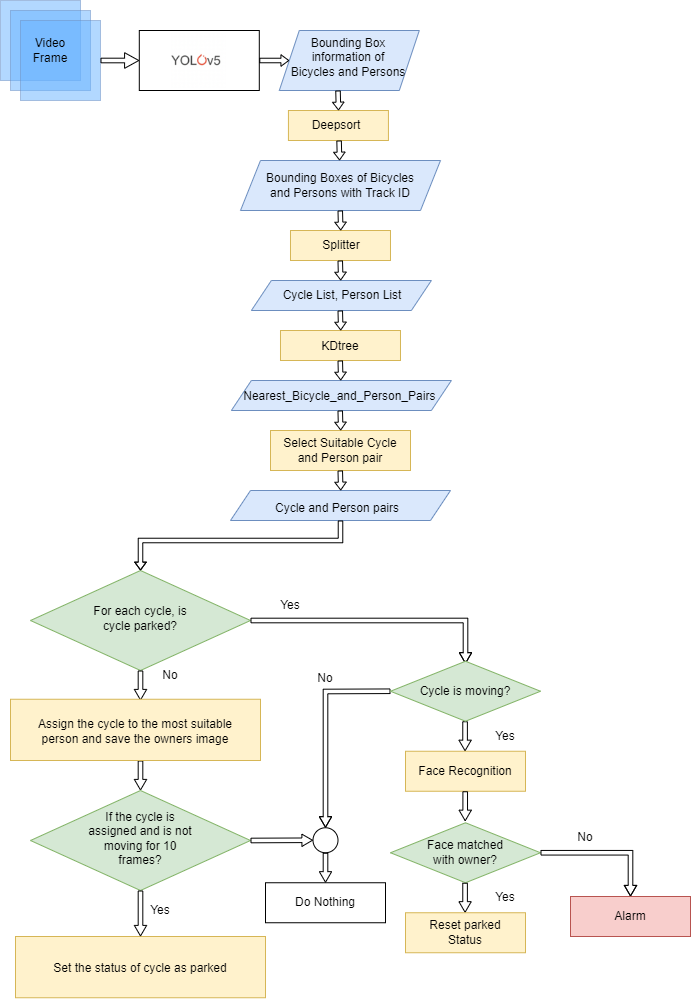

The diagram above was exported from draw.io. Its source (the exported page's mxGraphModel, read from the mxfile embedded in the PNG):
<mxGraphModel dx="1050" dy="549" grid="1" gridSize="10" guides="1" tooltips="1" connect="1" arrows="1" fold="1" page="1" pageScale="1" pageWidth="850" pageHeight="1100" math="0" shadow="0">
  <root>
    <mxCell id="0" />
    <mxCell id="1" parent="0" />
    <mxCell id="wYr9_hVunBb5UyviQKAr-160" value="" style="shape=parallelogram;perimeter=parallelogramPerimeter;whiteSpace=wrap;html=1;fixedSize=1;fillColor=#dae8fc;strokeColor=#6c8ebf;" parent="1" vertex="1">
      <mxGeometry x="360" y="520" width="220" height="30" as="geometry" />
    </mxCell>
    <mxCell id="wYr9_hVunBb5UyviQKAr-21" value="" style="shape=parallelogram;perimeter=parallelogramPerimeter;whiteSpace=wrap;html=1;fixedSize=1;fillColor=#dae8fc;strokeColor=#6c8ebf;" parent="1" vertex="1">
      <mxGeometry x="408.8" y="60" width="140" height="60" as="geometry" />
    </mxCell>
    <mxCell id="wYr9_hVunBb5UyviQKAr-19" value="" style="rounded=0;whiteSpace=wrap;html=1;" parent="1" vertex="1">
      <mxGeometry x="268.8" y="60" width="120" height="60" as="geometry" />
    </mxCell>
    <mxCell id="wYr9_hVunBb5UyviQKAr-3" value="" style="shape=image;verticalLabelPosition=bottom;labelBackgroundColor=default;verticalAlign=top;aspect=fixed;imageAspect=0;image=data:image/png,(base64 omitted: 57288 chars);strokeWidth=5;direction=east;" parent="1" vertex="1">
      <mxGeometry x="301.3" y="62.5" width="55" height="55" as="geometry" />
    </mxCell>
    <mxCell id="wYr9_hVunBb5UyviQKAr-4" value="" style="whiteSpace=wrap;html=1;aspect=fixed;fillColor=#66B2FF;strokeColor=#6c8ebf;opacity=50;direction=east;" parent="1" vertex="1">
      <mxGeometry x="130" y="30" width="80" height="80" as="geometry" />
    </mxCell>
    <mxCell id="wYr9_hVunBb5UyviQKAr-5" value="" style="whiteSpace=wrap;html=1;aspect=fixed;fillColor=#66B2FF;strokeColor=#6c8ebf;opacity=50;direction=east;" parent="1" vertex="1">
      <mxGeometry x="140" y="40" width="80" height="80" as="geometry" />
    </mxCell>
    <mxCell id="wYr9_hVunBb5UyviQKAr-6" value="" style="whiteSpace=wrap;html=1;aspect=fixed;fillColor=#66B2FF;strokeColor=#6c8ebf;opacity=50;direction=east;" parent="1" vertex="1">
      <mxGeometry x="150" y="50" width="80" height="80" as="geometry" />
    </mxCell>
    <mxCell id="wYr9_hVunBb5UyviQKAr-7" value="Video Frame" style="text;html=1;strokeColor=none;fillColor=none;align=center;verticalAlign=middle;whiteSpace=wrap;rounded=0;direction=east;" parent="1" vertex="1">
      <mxGeometry x="150" y="65" width="60" height="30" as="geometry" />
    </mxCell>
    <mxCell id="wYr9_hVunBb5UyviQKAr-8" value="" style="shape=flexArrow;endArrow=classic;html=1;rounded=0;endWidth=10;endSize=4.407692307692308;width=4.615384615384615;entryX=0;entryY=0.5;entryDx=0;entryDy=0;exitX=1;exitY=0.5;exitDx=0;exitDy=0;" parent="1" source="wYr9_hVunBb5UyviQKAr-6" target="wYr9_hVunBb5UyviQKAr-19" edge="1">
      <mxGeometry width="50" height="50" relative="1" as="geometry">
        <mxPoint x="238.8" y="100" as="sourcePoint" />
        <mxPoint x="230.12" y="153" as="targetPoint" />
      </mxGeometry>
    </mxCell>
    <mxCell id="wYr9_hVunBb5UyviQKAr-9" value="Bounding Box information of Bicycles and Persons" style="text;html=1;strokeColor=none;fillColor=none;align=center;verticalAlign=middle;whiteSpace=wrap;rounded=0;direction=east;" parent="1" vertex="1">
      <mxGeometry x="418.8" y="60" width="117.87" height="53.5" as="geometry" />
    </mxCell>
    <mxCell id="wYr9_hVunBb5UyviQKAr-12" value="" style="shape=flexArrow;endArrow=classic;html=1;rounded=0;endWidth=5.9911111111111115;endSize=2.2853333333333334;width=4.533333333333333;entryX=0;entryY=0.5;entryDx=0;entryDy=0;exitX=1;exitY=0.5;exitDx=0;exitDy=0;" parent="1" source="wYr9_hVunBb5UyviQKAr-19" target="wYr9_hVunBb5UyviQKAr-21" edge="1">
      <mxGeometry width="50" height="50" relative="1" as="geometry">
        <mxPoint x="230.87" y="214" as="sourcePoint" />
        <mxPoint x="230.87" y="238" as="targetPoint" />
      </mxGeometry>
    </mxCell>
    <mxCell id="wYr9_hVunBb5UyviQKAr-24" value="" style="shape=parallelogram;perimeter=parallelogramPerimeter;whiteSpace=wrap;html=1;fixedSize=1;fillColor=#dae8fc;strokeColor=#6c8ebf;" parent="1" vertex="1">
      <mxGeometry x="369.9999999999999" y="190" width="200" height="50" as="geometry" />
    </mxCell>
    <mxCell id="wYr9_hVunBb5UyviQKAr-25" value="Bounding Boxes of Bicycles and Persons with Track ID" style="text;html=1;strokeColor=none;fillColor=none;align=center;verticalAlign=middle;whiteSpace=wrap;rounded=0;direction=east;" parent="1" vertex="1">
      <mxGeometry x="387.1199999999999" y="200" width="165.75" height="30" as="geometry" />
    </mxCell>
    <mxCell id="wYr9_hVunBb5UyviQKAr-61" value="" style="rounded=0;whiteSpace=wrap;html=1;fillColor=#fff2cc;strokeColor=#d6b656;" parent="1" vertex="1">
      <mxGeometry x="419.99" y="260" width="100" height="30" as="geometry" />
    </mxCell>
    <mxCell id="wYr9_hVunBb5UyviQKAr-62" value="Splitter" style="text;html=1;strokeColor=none;fillColor=none;align=center;verticalAlign=middle;whiteSpace=wrap;rounded=0;" parent="1" vertex="1">
      <mxGeometry x="440.8699999999999" y="260" width="60" height="30" as="geometry" />
    </mxCell>
    <mxCell id="wYr9_hVunBb5UyviQKAr-63" value="" style="shape=parallelogram;perimeter=parallelogramPerimeter;whiteSpace=wrap;html=1;fixedSize=1;fillColor=#dae8fc;strokeColor=#6c8ebf;" parent="1" vertex="1">
      <mxGeometry x="380.87" y="310" width="180" height="30" as="geometry" />
    </mxCell>
    <mxCell id="wYr9_hVunBb5UyviQKAr-64" value="Cycle List, Person List" style="text;html=1;strokeColor=none;fillColor=none;align=center;verticalAlign=middle;whiteSpace=wrap;rounded=0;direction=east;" parent="1" vertex="1">
      <mxGeometry x="388.87" y="316.25" width="165.75" height="17.5" as="geometry" />
    </mxCell>
    <mxCell id="wYr9_hVunBb5UyviQKAr-67" value="" style="rounded=0;whiteSpace=wrap;html=1;fillColor=#fff2cc;strokeColor=#d6b656;" parent="1" vertex="1">
      <mxGeometry x="409.99" y="360" width="120" height="30" as="geometry" />
    </mxCell>
    <mxCell id="wYr9_hVunBb5UyviQKAr-68" value="KDtree" style="text;html=1;strokeColor=none;fillColor=none;align=center;verticalAlign=middle;whiteSpace=wrap;rounded=0;" parent="1" vertex="1">
      <mxGeometry x="439.97" y="375" width="60" as="geometry" />
    </mxCell>
    <mxCell id="wYr9_hVunBb5UyviQKAr-70" value="" style="shape=parallelogram;perimeter=parallelogramPerimeter;whiteSpace=wrap;html=1;fixedSize=1;fillColor=#dae8fc;strokeColor=#6c8ebf;" parent="1" vertex="1">
      <mxGeometry x="360.87" y="410" width="220" height="30" as="geometry" />
    </mxCell>
    <mxCell id="wYr9_hVunBb5UyviQKAr-71" value="Nearest_Bicycle_and_Person_Pairs&amp;nbsp;" style="text;html=1;strokeColor=none;fillColor=none;align=center;verticalAlign=middle;whiteSpace=wrap;rounded=0;direction=east;" parent="1" vertex="1">
      <mxGeometry x="388" y="412.5" width="165.75" height="27.5" as="geometry" />
    </mxCell>
    <mxCell id="wYr9_hVunBb5UyviQKAr-76" value="" style="rhombus;whiteSpace=wrap;html=1;fillColor=#d5e8d4;strokeColor=#82b366;" parent="1" vertex="1">
      <mxGeometry x="160" y="600" width="220" height="100" as="geometry" />
    </mxCell>
    <mxCell id="wYr9_hVunBb5UyviQKAr-77" value="For each cycle, is cycle parked?" style="text;html=1;strokeColor=none;fillColor=none;align=center;verticalAlign=middle;whiteSpace=wrap;rounded=0;" parent="1" vertex="1">
      <mxGeometry x="210" y="620" width="120" height="55" as="geometry" />
    </mxCell>
    <mxCell id="wYr9_hVunBb5UyviQKAr-78" value="" style="shape=flexArrow;endArrow=classic;html=1;rounded=0;endWidth=6.703296703296704;endSize=3.2000000000000006;width=4.615384615384615;exitX=0.5;exitY=1;exitDx=0;exitDy=0;" parent="1" source="wYr9_hVunBb5UyviQKAr-76" edge="1">
      <mxGeometry width="50" height="50" relative="1" as="geometry">
        <mxPoint x="274.79999999999995" y="695" as="sourcePoint" />
        <mxPoint x="270" y="730" as="targetPoint" />
      </mxGeometry>
    </mxCell>
    <mxCell id="wYr9_hVunBb5UyviQKAr-80" value="" style="shape=flexArrow;endArrow=classic;html=1;rounded=0;endWidth=6.703296703296704;endSize=3.2000000000000006;width=4.615384615384615;exitX=1;exitY=0.5;exitDx=0;exitDy=0;entryX=0.5;entryY=0;entryDx=0;entryDy=0;" parent="1" source="wYr9_hVunBb5UyviQKAr-76" target="wYr9_hVunBb5UyviQKAr-139" edge="1">
      <mxGeometry width="50" height="50" relative="1" as="geometry">
        <mxPoint x="280" y="710" as="sourcePoint" />
        <mxPoint x="470" y="690" as="targetPoint" />
        <Array as="points">
          <mxPoint x="595" y="650" />
        </Array>
      </mxGeometry>
    </mxCell>
    <mxCell id="wYr9_hVunBb5UyviQKAr-81" value="No" style="text;html=1;strokeColor=none;fillColor=none;align=center;verticalAlign=middle;whiteSpace=wrap;rounded=0;" parent="1" vertex="1">
      <mxGeometry x="270" y="690" width="60" height="30" as="geometry" />
    </mxCell>
    <mxCell id="wYr9_hVunBb5UyviQKAr-82" value="Yes" style="text;html=1;strokeColor=none;fillColor=none;align=center;verticalAlign=middle;whiteSpace=wrap;rounded=0;" parent="1" vertex="1">
      <mxGeometry x="390" y="620" width="60" height="30" as="geometry" />
    </mxCell>
    <mxCell id="wYr9_hVunBb5UyviQKAr-94" value="" style="shape=flexArrow;endArrow=classic;html=1;rounded=0;endWidth=6.703296703296704;endSize=3.2000000000000006;width=4.615384615384615;exitX=0.5;exitY=1;exitDx=0;exitDy=0;" parent="1" edge="1">
      <mxGeometry width="50" height="50" relative="1" as="geometry">
        <mxPoint x="270" y="790" as="sourcePoint" />
        <mxPoint x="270" y="820" as="targetPoint" />
      </mxGeometry>
    </mxCell>
    <mxCell id="wYr9_hVunBb5UyviQKAr-100" value="" style="rhombus;whiteSpace=wrap;html=1;fillColor=#d5e8d4;strokeColor=#82b366;" parent="1" vertex="1">
      <mxGeometry x="520" y="852.25" width="150" height="60" as="geometry" />
    </mxCell>
    <mxCell id="wYr9_hVunBb5UyviQKAr-101" value="Face matched &lt;br&gt;with owner?" style="text;html=1;strokeColor=none;fillColor=none;align=center;verticalAlign=middle;whiteSpace=wrap;rounded=0;" parent="1" vertex="1">
      <mxGeometry x="535" y="854.75" width="120" height="55" as="geometry" />
    </mxCell>
    <mxCell id="wYr9_hVunBb5UyviQKAr-102" value="" style="shape=flexArrow;endArrow=classic;html=1;rounded=0;endWidth=6.703296703296704;endSize=3.2000000000000006;width=4.615384615384615;exitX=0.5;exitY=1;exitDx=0;exitDy=0;" parent="1" edge="1">
      <mxGeometry width="50" height="50" relative="1" as="geometry">
        <mxPoint x="594.58" y="912.25" as="sourcePoint" />
        <mxPoint x="594.58" y="942.25" as="targetPoint" />
      </mxGeometry>
    </mxCell>
    <mxCell id="wYr9_hVunBb5UyviQKAr-103" value="Yes" style="text;html=1;strokeColor=none;fillColor=none;align=center;verticalAlign=middle;whiteSpace=wrap;rounded=0;" parent="1" vertex="1">
      <mxGeometry x="605" y="912.25" width="60" height="30" as="geometry" />
    </mxCell>
    <mxCell id="wYr9_hVunBb5UyviQKAr-104" value="" style="rounded=0;whiteSpace=wrap;html=1;fillColor=#fff2cc;strokeColor=#d6b656;" parent="1" vertex="1">
      <mxGeometry x="400" y="460" width="140" height="40" as="geometry" />
    </mxCell>
    <mxCell id="wYr9_hVunBb5UyviQKAr-105" value="Select Suitable Cycle and Person pair" style="text;html=1;strokeColor=none;fillColor=none;align=center;verticalAlign=middle;whiteSpace=wrap;rounded=0;" parent="1" vertex="1">
      <mxGeometry x="411.75" y="465" width="115.87" height="30" as="geometry" />
    </mxCell>
    <mxCell id="wYr9_hVunBb5UyviQKAr-108" value="Cycle and Person pairs" style="text;html=1;strokeColor=none;fillColor=none;align=center;verticalAlign=middle;whiteSpace=wrap;rounded=0;direction=east;" parent="1" vertex="1">
      <mxGeometry x="387.67" y="528.5" width="157.87" height="18" as="geometry" />
    </mxCell>
    <mxCell id="wYr9_hVunBb5UyviQKAr-109" value="" style="shape=flexArrow;endArrow=classic;html=1;rounded=0;endWidth=5.9911111111111115;endSize=2.2853333333333334;width=4.533333333333333;exitX=0.5;exitY=1;exitDx=0;exitDy=0;entryX=0.5;entryY=0;entryDx=0;entryDy=0;" parent="1" source="wYr9_hVunBb5UyviQKAr-160" target="wYr9_hVunBb5UyviQKAr-76" edge="1">
      <mxGeometry width="50" height="50" relative="1" as="geometry">
        <mxPoint x="368.96" y="587" as="sourcePoint" />
        <mxPoint x="370" y="617" as="targetPoint" />
        <Array as="points">
          <mxPoint x="470" y="570" />
          <mxPoint x="270" y="570" />
        </Array>
      </mxGeometry>
    </mxCell>
    <mxCell id="wYr9_hVunBb5UyviQKAr-118" value="" style="rounded=0;whiteSpace=wrap;html=1;fillColor=#fff2cc;strokeColor=#d6b656;" parent="1" vertex="1">
      <mxGeometry x="535" y="942.25" width="120" height="40" as="geometry" />
    </mxCell>
    <mxCell id="wYr9_hVunBb5UyviQKAr-119" value="Reset parked Status" style="text;html=1;strokeColor=none;fillColor=none;align=center;verticalAlign=middle;whiteSpace=wrap;rounded=0;" parent="1" vertex="1">
      <mxGeometry x="545" y="947.25" width="100" height="30" as="geometry" />
    </mxCell>
    <mxCell id="wYr9_hVunBb5UyviQKAr-121" value="" style="shape=flexArrow;endArrow=classic;html=1;rounded=0;endWidth=6.703296703296704;endSize=3.2000000000000006;width=4.615384615384615;exitX=0;exitY=0.5;exitDx=0;exitDy=0;entryX=0.5;entryY=0;entryDx=0;entryDy=0;" parent="1" source="wYr9_hVunBb5UyviQKAr-138" target="wYr9_hVunBb5UyviQKAr-154" edge="1">
      <mxGeometry width="50" height="50" relative="1" as="geometry">
        <mxPoint x="670" y="723.25" as="sourcePoint" />
        <mxPoint x="455" y="850" as="targetPoint" />
        <Array as="points">
          <mxPoint x="455" y="721" />
        </Array>
      </mxGeometry>
    </mxCell>
    <mxCell id="wYr9_hVunBb5UyviQKAr-122" value="No" style="text;html=1;strokeColor=none;fillColor=none;align=center;verticalAlign=middle;whiteSpace=wrap;rounded=0;" parent="1" vertex="1">
      <mxGeometry x="425" y="693.25" width="60" height="30" as="geometry" />
    </mxCell>
    <mxCell id="wYr9_hVunBb5UyviQKAr-123" value="" style="rounded=0;whiteSpace=wrap;html=1;" parent="1" vertex="1">
      <mxGeometry x="395" y="912.25" width="120" height="40" as="geometry" />
    </mxCell>
    <mxCell id="wYr9_hVunBb5UyviQKAr-124" value="Do Nothing" style="text;html=1;strokeColor=none;fillColor=none;align=center;verticalAlign=middle;whiteSpace=wrap;rounded=0;" parent="1" vertex="1">
      <mxGeometry x="405" y="917.25" width="100" height="30" as="geometry" />
    </mxCell>
    <mxCell id="wYr9_hVunBb5UyviQKAr-133" value="" style="shape=flexArrow;endArrow=classic;html=1;rounded=0;endWidth=6.703296703296704;endSize=3.2000000000000006;width=4.615384615384615;exitX=0.5;exitY=1;exitDx=0;exitDy=0;" parent="1" edge="1">
      <mxGeometry width="50" height="50" relative="1" as="geometry">
        <mxPoint x="594.58" y="750.75" as="sourcePoint" />
        <mxPoint x="594.58" y="780.75" as="targetPoint" />
      </mxGeometry>
    </mxCell>
    <mxCell id="wYr9_hVunBb5UyviQKAr-134" value="Yes" style="text;html=1;strokeColor=none;fillColor=none;align=center;verticalAlign=middle;whiteSpace=wrap;rounded=0;" parent="1" vertex="1">
      <mxGeometry x="605" y="750.75" width="60" height="30" as="geometry" />
    </mxCell>
    <mxCell id="wYr9_hVunBb5UyviQKAr-135" value="" style="rounded=0;whiteSpace=wrap;html=1;fillColor=#fff2cc;strokeColor=#d6b656;" parent="1" vertex="1">
      <mxGeometry x="535" y="780.75" width="120" height="40" as="geometry" />
    </mxCell>
    <mxCell id="wYr9_hVunBb5UyviQKAr-138" value="" style="rhombus;whiteSpace=wrap;html=1;fillColor=#d5e8d4;strokeColor=#82b366;" parent="1" vertex="1">
      <mxGeometry x="520" y="690.75" width="150" height="60" as="geometry" />
    </mxCell>
    <mxCell id="wYr9_hVunBb5UyviQKAr-139" value="Cycle is moving?" style="text;html=1;strokeColor=none;fillColor=none;align=center;verticalAlign=middle;whiteSpace=wrap;rounded=0;" parent="1" vertex="1">
      <mxGeometry x="535" y="693.25" width="120" height="55" as="geometry" />
    </mxCell>
    <mxCell id="wYr9_hVunBb5UyviQKAr-140" value="Face Recognition" style="text;html=1;strokeColor=none;fillColor=none;align=center;verticalAlign=middle;whiteSpace=wrap;rounded=0;" parent="1" vertex="1">
      <mxGeometry x="545" y="790.75" width="100" height="20" as="geometry" />
    </mxCell>
    <mxCell id="wYr9_hVunBb5UyviQKAr-141" value="" style="shape=flexArrow;endArrow=classic;html=1;rounded=0;endWidth=6.703296703296704;endSize=3.2000000000000006;width=4.615384615384615;exitX=0.5;exitY=1;exitDx=0;exitDy=0;" parent="1" edge="1">
      <mxGeometry width="50" height="50" relative="1" as="geometry">
        <mxPoint x="594.71" y="820.75" as="sourcePoint" />
        <mxPoint x="594.71" y="850.75" as="targetPoint" />
      </mxGeometry>
    </mxCell>
    <mxCell id="wYr9_hVunBb5UyviQKAr-142" value="" style="shape=flexArrow;endArrow=classic;html=1;rounded=0;endWidth=6.703296703296704;endSize=3.2000000000000006;width=4.615384615384615;exitX=1;exitY=0.5;exitDx=0;exitDy=0;entryX=0.5;entryY=0;entryDx=0;entryDy=0;" parent="1" target="wYr9_hVunBb5UyviQKAr-144" edge="1">
      <mxGeometry width="50" height="50" relative="1" as="geometry">
        <mxPoint x="670" y="882.25" as="sourcePoint" />
        <mxPoint x="760" y="919.75" as="targetPoint" />
        <Array as="points">
          <mxPoint x="760" y="882.25" />
        </Array>
      </mxGeometry>
    </mxCell>
    <mxCell id="wYr9_hVunBb5UyviQKAr-143" value="No" style="text;html=1;strokeColor=none;fillColor=none;align=center;verticalAlign=middle;whiteSpace=wrap;rounded=0;" parent="1" vertex="1">
      <mxGeometry x="685" y="852.25" width="60" height="30" as="geometry" />
    </mxCell>
    <mxCell id="wYr9_hVunBb5UyviQKAr-144" value="" style="rounded=0;whiteSpace=wrap;html=1;fillColor=#f8cecc;strokeColor=#b85450;" parent="1" vertex="1">
      <mxGeometry x="700" y="926" width="120" height="40" as="geometry" />
    </mxCell>
    <mxCell id="wYr9_hVunBb5UyviQKAr-145" value="Alarm" style="text;html=1;strokeColor=none;fillColor=none;align=center;verticalAlign=middle;whiteSpace=wrap;rounded=0;" parent="1" vertex="1">
      <mxGeometry x="710" y="931" width="100" height="30" as="geometry" />
    </mxCell>
    <mxCell id="wYr9_hVunBb5UyviQKAr-146" value="" style="rounded=0;whiteSpace=wrap;html=1;fillColor=#fff2cc;strokeColor=#d6b656;" parent="1" vertex="1">
      <mxGeometry x="140" y="728.75" width="250" height="61.25" as="geometry" />
    </mxCell>
    <mxCell id="wYr9_hVunBb5UyviQKAr-147" value="Assign the cycle to the most suitable person and save the owners image" style="text;html=1;strokeColor=none;fillColor=none;align=center;verticalAlign=middle;whiteSpace=wrap;rounded=0;" parent="1" vertex="1">
      <mxGeometry x="160" y="737.5" width="210" height="46.5" as="geometry" />
    </mxCell>
    <mxCell id="wYr9_hVunBb5UyviQKAr-148" value="" style="rounded=0;whiteSpace=wrap;html=1;fillColor=#fff2cc;strokeColor=#d6b656;" parent="1" vertex="1">
      <mxGeometry x="145" y="966" width="250" height="61.25" as="geometry" />
    </mxCell>
    <mxCell id="wYr9_hVunBb5UyviQKAr-149" value="Set the status of cycle as parked" style="text;html=1;strokeColor=none;fillColor=none;align=center;verticalAlign=middle;whiteSpace=wrap;rounded=0;" parent="1" vertex="1">
      <mxGeometry x="165" y="974.75" width="210" height="46.5" as="geometry" />
    </mxCell>
    <mxCell id="wYr9_hVunBb5UyviQKAr-150" value="" style="rhombus;whiteSpace=wrap;html=1;fillColor=#d5e8d4;strokeColor=#82b366;" parent="1" vertex="1">
      <mxGeometry x="160" y="820" width="220" height="100" as="geometry" />
    </mxCell>
    <mxCell id="wYr9_hVunBb5UyviQKAr-151" value="If the cycle is assigned and is not moving for 10 frames?" style="text;html=1;strokeColor=none;fillColor=none;align=center;verticalAlign=middle;whiteSpace=wrap;rounded=0;" parent="1" vertex="1">
      <mxGeometry x="210" y="840" width="120" height="55" as="geometry" />
    </mxCell>
    <mxCell id="wYr9_hVunBb5UyviQKAr-152" value="" style="shape=flexArrow;endArrow=classic;html=1;rounded=0;endWidth=6.703296703296704;endSize=3.2000000000000006;width=4.615384615384615;exitX=0.5;exitY=1;exitDx=0;exitDy=0;entryX=0.5;entryY=0;entryDx=0;entryDy=0;" parent="1" target="wYr9_hVunBb5UyviQKAr-148" edge="1">
      <mxGeometry width="50" height="50" relative="1" as="geometry">
        <mxPoint x="270" y="920" as="sourcePoint" />
        <mxPoint x="270" y="950" as="targetPoint" />
      </mxGeometry>
    </mxCell>
    <mxCell id="wYr9_hVunBb5UyviQKAr-153" value="Yes" style="text;html=1;strokeColor=none;fillColor=none;align=center;verticalAlign=middle;whiteSpace=wrap;rounded=0;" parent="1" vertex="1">
      <mxGeometry x="260" y="925" width="60" height="30" as="geometry" />
    </mxCell>
    <mxCell id="wYr9_hVunBb5UyviQKAr-154" value="" style="ellipse;whiteSpace=wrap;html=1;aspect=fixed;" parent="1" vertex="1">
      <mxGeometry x="442.5" y="857.25" width="25" height="25" as="geometry" />
    </mxCell>
    <mxCell id="wYr9_hVunBb5UyviQKAr-155" value="" style="shape=flexArrow;endArrow=classic;html=1;rounded=0;endWidth=6.703296703296704;endSize=3.2000000000000006;width=4.615384615384615;exitX=1;exitY=0.5;exitDx=0;exitDy=0;entryX=0;entryY=0.5;entryDx=0;entryDy=0;" parent="1" source="wYr9_hVunBb5UyviQKAr-150" target="wYr9_hVunBb5UyviQKAr-154" edge="1">
      <mxGeometry width="50" height="50" relative="1" as="geometry">
        <mxPoint x="604.71" y="830.75" as="sourcePoint" />
        <mxPoint x="604.71" y="860.75" as="targetPoint" />
      </mxGeometry>
    </mxCell>
    <mxCell id="wYr9_hVunBb5UyviQKAr-156" value="" style="shape=flexArrow;endArrow=classic;html=1;rounded=0;endWidth=6.703296703296704;endSize=3.2000000000000006;width=4.615384615384615;exitX=0.5;exitY=1;exitDx=0;exitDy=0;entryX=0.5;entryY=0;entryDx=0;entryDy=0;" parent="1" source="wYr9_hVunBb5UyviQKAr-154" target="wYr9_hVunBb5UyviQKAr-123" edge="1">
      <mxGeometry width="50" height="50" relative="1" as="geometry">
        <mxPoint x="604.71" y="830.75" as="sourcePoint" />
        <mxPoint x="455" y="910" as="targetPoint" />
      </mxGeometry>
    </mxCell>
    <mxCell id="wYr9_hVunBb5UyviQKAr-158" value="" style="rounded=0;whiteSpace=wrap;html=1;fillColor=#fff2cc;strokeColor=#d6b656;" parent="1" vertex="1">
      <mxGeometry x="417.93" y="140" width="100" height="30" as="geometry" />
    </mxCell>
    <mxCell id="wYr9_hVunBb5UyviQKAr-159" value="Deepsort" style="text;html=1;strokeColor=none;fillColor=none;align=center;verticalAlign=middle;whiteSpace=wrap;rounded=0;" parent="1" vertex="1">
      <mxGeometry x="438.81" y="140" width="54.12" height="30" as="geometry" />
    </mxCell>
    <mxCell id="wYr9_hVunBb5UyviQKAr-161" value="" style="shape=flexArrow;endArrow=classic;html=1;rounded=0;endWidth=5.9911111111111115;endSize=2.2853333333333334;width=4.533333333333333;" parent="1" edge="1">
      <mxGeometry width="50" height="50" relative="1" as="geometry">
        <mxPoint x="467.5" y="120" as="sourcePoint" />
        <mxPoint x="468" y="140" as="targetPoint" />
      </mxGeometry>
    </mxCell>
    <mxCell id="wYr9_hVunBb5UyviQKAr-168" value="" style="shape=flexArrow;endArrow=classic;html=1;rounded=0;endWidth=5.9911111111111115;endSize=2.2853333333333334;width=4.533333333333333;" parent="1" edge="1">
      <mxGeometry width="50" height="50" relative="1" as="geometry">
        <mxPoint x="468.57" y="170" as="sourcePoint" />
        <mxPoint x="469.07" y="190" as="targetPoint" />
      </mxGeometry>
    </mxCell>
    <mxCell id="wYr9_hVunBb5UyviQKAr-169" value="" style="shape=flexArrow;endArrow=classic;html=1;rounded=0;endWidth=5.9911111111111115;endSize=2.2853333333333334;width=4.533333333333333;" parent="1" edge="1">
      <mxGeometry width="50" height="50" relative="1" as="geometry">
        <mxPoint x="469.75" y="240" as="sourcePoint" />
        <mxPoint x="470.25" y="260" as="targetPoint" />
      </mxGeometry>
    </mxCell>
    <mxCell id="wYr9_hVunBb5UyviQKAr-170" value="" style="shape=flexArrow;endArrow=classic;html=1;rounded=0;endWidth=5.9911111111111115;endSize=2.2853333333333334;width=4.533333333333333;" parent="1" edge="1">
      <mxGeometry width="50" height="50" relative="1" as="geometry">
        <mxPoint x="469.74000000000007" y="290" as="sourcePoint" />
        <mxPoint x="470.24000000000007" y="310" as="targetPoint" />
      </mxGeometry>
    </mxCell>
    <mxCell id="wYr9_hVunBb5UyviQKAr-171" value="" style="shape=flexArrow;endArrow=classic;html=1;rounded=0;endWidth=5.9911111111111115;endSize=2.2853333333333334;width=4.533333333333333;" parent="1" edge="1">
      <mxGeometry width="50" height="50" relative="1" as="geometry">
        <mxPoint x="469.75" y="340" as="sourcePoint" />
        <mxPoint x="470.25" y="360" as="targetPoint" />
      </mxGeometry>
    </mxCell>
    <mxCell id="wYr9_hVunBb5UyviQKAr-172" value="" style="shape=flexArrow;endArrow=classic;html=1;rounded=0;endWidth=5.9911111111111115;endSize=2.2853333333333334;width=4.533333333333333;" parent="1" edge="1">
      <mxGeometry width="50" height="50" relative="1" as="geometry">
        <mxPoint x="469.75" y="390" as="sourcePoint" />
        <mxPoint x="470.25" y="410" as="targetPoint" />
      </mxGeometry>
    </mxCell>
    <mxCell id="wYr9_hVunBb5UyviQKAr-173" value="" style="shape=flexArrow;endArrow=classic;html=1;rounded=0;endWidth=5.9911111111111115;endSize=2.2853333333333334;width=4.533333333333333;" parent="1" edge="1">
      <mxGeometry width="50" height="50" relative="1" as="geometry">
        <mxPoint x="469.72" y="440" as="sourcePoint" />
        <mxPoint x="470.22" y="460" as="targetPoint" />
      </mxGeometry>
    </mxCell>
    <mxCell id="wYr9_hVunBb5UyviQKAr-174" value="" style="shape=flexArrow;endArrow=classic;html=1;rounded=0;endWidth=5.9911111111111115;endSize=2.2853333333333334;width=4.533333333333333;" parent="1" edge="1">
      <mxGeometry width="50" height="50" relative="1" as="geometry">
        <mxPoint x="469.75" y="500" as="sourcePoint" />
        <mxPoint x="470.25" y="520" as="targetPoint" />
      </mxGeometry>
    </mxCell>
  </root>
</mxGraphModel>